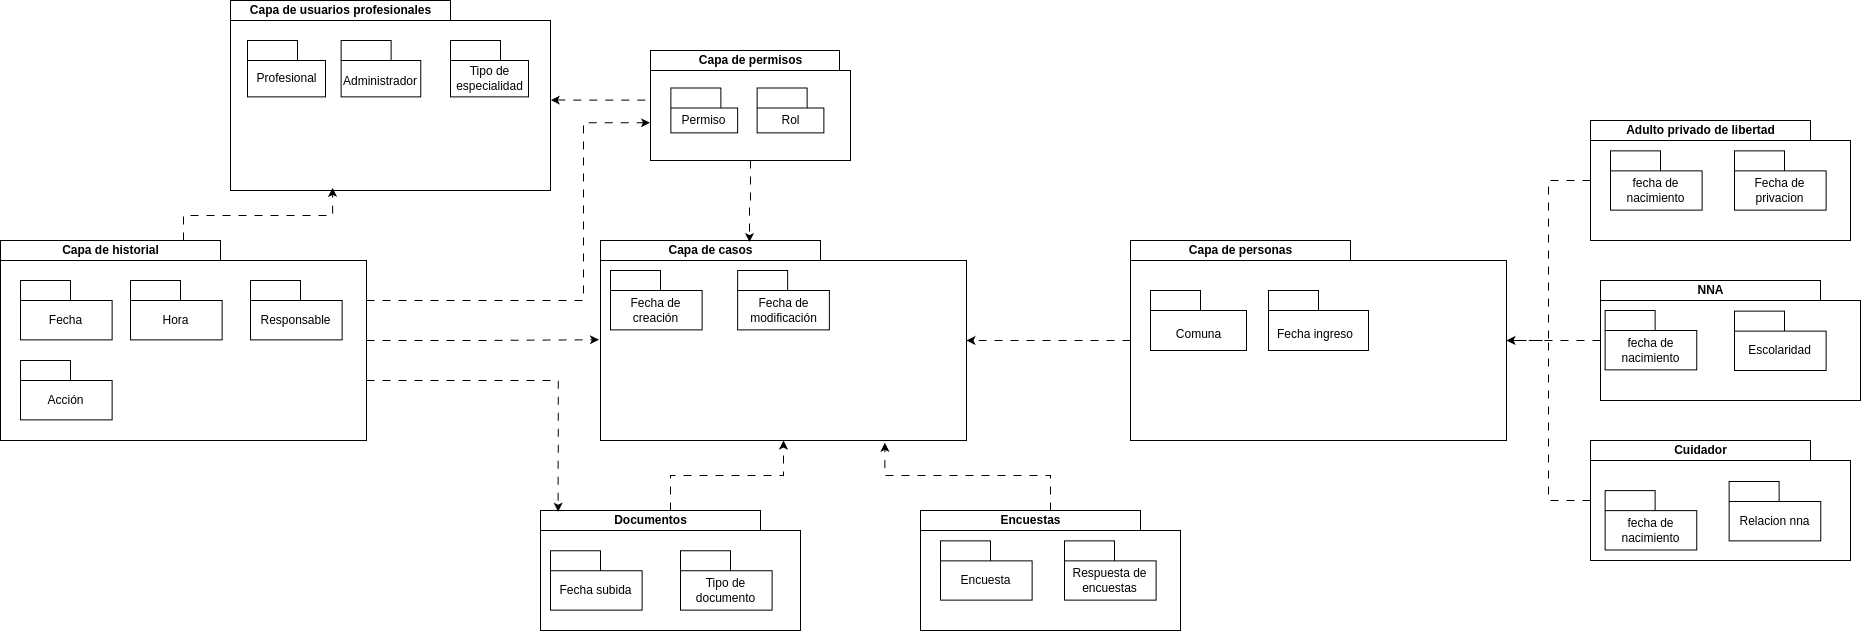

The diagram above was exported from draw.io. Its source (the exported page's mxGraphModel, read from the mxfile embedded in the PNG):
<mxGraphModel dx="3122" dy="1317" grid="1" gridSize="10" guides="1" tooltips="1" connect="1" arrows="1" fold="1" page="1" pageScale="1" pageWidth="827" pageHeight="1169" math="0" shadow="0">
  <root>
    <mxCell id="0" />
    <mxCell id="1" parent="0" />
    <mxCell id="cYda77m9q77iAHvYpdzR-1" value="Capa de usuarios profesionales" style="shape=folder;fontStyle=1;tabWidth=220;tabHeight=20;tabPosition=left;html=1;boundedLbl=1;labelInHeader=1;container=1;collapsible=0;" parent="1" vertex="1">
      <mxGeometry x="-160" y="140" width="320" height="190" as="geometry" />
    </mxCell>
    <mxCell id="cYda77m9q77iAHvYpdzR-2" value="" style="shape=folder;fontStyle=1;tabWidth=50;tabHeight=20;tabPosition=left;html=1;boundedLbl=1;labelInHeader=1;container=1;collapsible=0;" parent="cYda77m9q77iAHvYpdzR-1" vertex="1">
      <mxGeometry x="17.02127659574468" y="40" width="77.99148936170212" height="56.3825" as="geometry" />
    </mxCell>
    <mxCell id="cYda77m9q77iAHvYpdzR-3" value="Profesional" style="text;html=1;strokeColor=none;fillColor=none;align=center;verticalAlign=middle;whiteSpace=wrap;rounded=0;" parent="cYda77m9q77iAHvYpdzR-2" vertex="1">
      <mxGeometry x="4.602217793780687" y="18.79416666666667" width="68.79249318057829" height="37.58833333333334" as="geometry" />
    </mxCell>
    <mxCell id="cYda77m9q77iAHvYpdzR-8" value="" style="shape=folder;fontStyle=1;tabWidth=50;tabHeight=20;tabPosition=left;html=1;boundedLbl=1;labelInHeader=1;container=1;collapsible=0;" parent="cYda77m9q77iAHvYpdzR-1" vertex="1">
      <mxGeometry x="110.63829787234043" y="40" width="79.58297872340427" height="56.3825" as="geometry" />
    </mxCell>
    <mxCell id="cYda77m9q77iAHvYpdzR-9" value="Administrador" style="text;html=1;strokeColor=none;fillColor=none;align=center;verticalAlign=middle;whiteSpace=wrap;rounded=0;" parent="cYda77m9q77iAHvYpdzR-8" vertex="1">
      <mxGeometry x="4.695580336990432" y="26.4826893939394" width="70.19677210207253" height="29.898956325757577" as="geometry" />
    </mxCell>
    <mxCell id="cYda77m9q77iAHvYpdzR-76" value="" style="shape=folder;fontStyle=1;tabWidth=50;tabHeight=20;tabPosition=left;html=1;boundedLbl=1;labelInHeader=1;container=1;collapsible=0;" parent="cYda77m9q77iAHvYpdzR-1" vertex="1">
      <mxGeometry x="220.00127659574468" y="40" width="77.99148936170212" height="56.3825" as="geometry" />
    </mxCell>
    <mxCell id="cYda77m9q77iAHvYpdzR-77" value="Tipo de especialidad" style="text;html=1;strokeColor=none;fillColor=none;align=center;verticalAlign=middle;whiteSpace=wrap;rounded=0;" parent="cYda77m9q77iAHvYpdzR-76" vertex="1">
      <mxGeometry x="4.602217793780687" y="18.79416666666667" width="68.79249318057829" height="37.58833333333334" as="geometry" />
    </mxCell>
    <mxCell id="cYda77m9q77iAHvYpdzR-11" value="Capa de historial" style="shape=folder;fontStyle=1;tabWidth=220;tabHeight=20;tabPosition=left;html=1;boundedLbl=1;labelInHeader=1;container=1;collapsible=0;" parent="1" vertex="1">
      <mxGeometry x="-390" y="380" width="366" height="200" as="geometry" />
    </mxCell>
    <mxCell id="cYda77m9q77iAHvYpdzR-50" value="" style="shape=folder;fontStyle=1;tabWidth=50;tabHeight=20;tabPosition=left;html=1;boundedLbl=1;labelInHeader=1;container=1;collapsible=0;" parent="cYda77m9q77iAHvYpdzR-11" vertex="1">
      <mxGeometry x="20" y="39.99999999999999" width="91.64" height="59.35" as="geometry" />
    </mxCell>
    <mxCell id="cYda77m9q77iAHvYpdzR-51" value="Fecha" style="text;html=1;strokeColor=none;fillColor=none;align=center;verticalAlign=middle;whiteSpace=wrap;rounded=0;" parent="cYda77m9q77iAHvYpdzR-50" vertex="1">
      <mxGeometry x="5.407605907692308" y="19.78333333333334" width="80.8311794871795" height="39.56666666666668" as="geometry" />
    </mxCell>
    <mxCell id="cYda77m9q77iAHvYpdzR-53" value="" style="shape=folder;fontStyle=1;tabWidth=50;tabHeight=20;tabPosition=left;html=1;boundedLbl=1;labelInHeader=1;container=1;collapsible=0;" parent="cYda77m9q77iAHvYpdzR-11" vertex="1">
      <mxGeometry x="130" y="40.000000000000014" width="91.64" height="59.35" as="geometry" />
    </mxCell>
    <mxCell id="cYda77m9q77iAHvYpdzR-54" value="Hora" style="text;html=1;strokeColor=none;fillColor=none;align=center;verticalAlign=middle;whiteSpace=wrap;rounded=0;" parent="cYda77m9q77iAHvYpdzR-53" vertex="1">
      <mxGeometry x="5.407605907692308" y="19.78333333333334" width="80.8311794871795" height="39.56666666666668" as="geometry" />
    </mxCell>
    <mxCell id="cYda77m9q77iAHvYpdzR-57" value="" style="shape=folder;fontStyle=1;tabWidth=50;tabHeight=20;tabPosition=left;html=1;boundedLbl=1;labelInHeader=1;container=1;collapsible=0;" parent="cYda77m9q77iAHvYpdzR-11" vertex="1">
      <mxGeometry x="20" y="120" width="91.64" height="59.35" as="geometry" />
    </mxCell>
    <mxCell id="cYda77m9q77iAHvYpdzR-58" value="Acción" style="text;html=1;strokeColor=none;fillColor=none;align=center;verticalAlign=middle;whiteSpace=wrap;rounded=0;" parent="cYda77m9q77iAHvYpdzR-57" vertex="1">
      <mxGeometry x="5.407605907692308" y="19.78333333333334" width="80.8311794871795" height="39.56666666666668" as="geometry" />
    </mxCell>
    <mxCell id="cYda77m9q77iAHvYpdzR-55" value="" style="shape=folder;fontStyle=1;tabWidth=50;tabHeight=20;tabPosition=left;html=1;boundedLbl=1;labelInHeader=1;container=1;collapsible=0;" parent="cYda77m9q77iAHvYpdzR-11" vertex="1">
      <mxGeometry x="250" y="40" width="91.64" height="59.35" as="geometry" />
    </mxCell>
    <mxCell id="cYda77m9q77iAHvYpdzR-56" value="Responsable" style="text;html=1;strokeColor=none;fillColor=none;align=center;verticalAlign=middle;whiteSpace=wrap;rounded=0;" parent="cYda77m9q77iAHvYpdzR-55" vertex="1">
      <mxGeometry x="5.407605907692308" y="19.78333333333334" width="80.8311794871795" height="39.56666666666668" as="geometry" />
    </mxCell>
    <mxCell id="cYda77m9q77iAHvYpdzR-16" value="Capa de casos" style="shape=folder;fontStyle=1;tabWidth=220;tabHeight=20;tabPosition=left;html=1;boundedLbl=1;labelInHeader=1;container=1;collapsible=0;" parent="1" vertex="1">
      <mxGeometry x="210" y="380" width="366" height="200" as="geometry" />
    </mxCell>
    <mxCell id="cYda77m9q77iAHvYpdzR-62" value="" style="shape=folder;fontStyle=1;tabWidth=50;tabHeight=20;tabPosition=left;html=1;boundedLbl=1;labelInHeader=1;container=1;collapsible=0;" parent="cYda77m9q77iAHvYpdzR-16" vertex="1">
      <mxGeometry x="10" y="30" width="91.64" height="59.35" as="geometry" />
    </mxCell>
    <mxCell id="cYda77m9q77iAHvYpdzR-63" value="Fecha de creación" style="text;html=1;strokeColor=none;fillColor=none;align=center;verticalAlign=middle;whiteSpace=wrap;rounded=0;" parent="cYda77m9q77iAHvYpdzR-62" vertex="1">
      <mxGeometry x="5.407605907692308" y="19.78333333333334" width="80.8311794871795" height="39.56666666666668" as="geometry" />
    </mxCell>
    <mxCell id="cYda77m9q77iAHvYpdzR-64" value="" style="shape=folder;fontStyle=1;tabWidth=50;tabHeight=20;tabPosition=left;html=1;boundedLbl=1;labelInHeader=1;container=1;collapsible=0;" parent="cYda77m9q77iAHvYpdzR-16" vertex="1">
      <mxGeometry x="137.18" y="30" width="91.64" height="59.35" as="geometry" />
    </mxCell>
    <mxCell id="cYda77m9q77iAHvYpdzR-65" value="Fecha de modificación" style="text;html=1;strokeColor=none;fillColor=none;align=center;verticalAlign=middle;whiteSpace=wrap;rounded=0;" parent="cYda77m9q77iAHvYpdzR-64" vertex="1">
      <mxGeometry x="5.407605907692308" y="19.78333333333334" width="80.8311794871795" height="39.56666666666668" as="geometry" />
    </mxCell>
    <mxCell id="cYda77m9q77iAHvYpdzR-49" style="edgeStyle=orthogonalEdgeStyle;rounded=0;orthogonalLoop=1;jettySize=auto;html=1;endArrow=classic;endFill=1;dashed=1;dashPattern=8 8;" parent="1" source="cYda77m9q77iAHvYpdzR-35" target="cYda77m9q77iAHvYpdzR-16" edge="1">
      <mxGeometry relative="1" as="geometry" />
    </mxCell>
    <mxCell id="cYda77m9q77iAHvYpdzR-35" value="Capa de personas" style="shape=folder;fontStyle=1;tabWidth=220;tabHeight=20;tabPosition=left;html=1;boundedLbl=1;labelInHeader=1;container=1;collapsible=0;" parent="1" vertex="1">
      <mxGeometry x="740" y="380" width="376" height="200" as="geometry" />
    </mxCell>
    <mxCell id="cYda77m9q77iAHvYpdzR-31" value="" style="shape=folder;fontStyle=1;tabWidth=50;tabHeight=20;tabPosition=left;html=1;boundedLbl=1;labelInHeader=1;container=1;collapsible=0;" parent="cYda77m9q77iAHvYpdzR-35" vertex="1">
      <mxGeometry x="20" y="50.00000000000001" width="96" height="60" as="geometry" />
    </mxCell>
    <mxCell id="cYda77m9q77iAHvYpdzR-32" value="Comuna" style="text;html=1;strokeColor=none;fillColor=none;align=center;verticalAlign=middle;whiteSpace=wrap;rounded=0;" parent="cYda77m9q77iAHvYpdzR-31" vertex="1">
      <mxGeometry x="5.664222671505941" y="28.181818181818183" width="84.6775306717333" height="31.817272727272726" as="geometry" />
    </mxCell>
    <mxCell id="cYda77m9q77iAHvYpdzR-29" value="" style="shape=folder;fontStyle=1;tabWidth=50;tabHeight=20;tabPosition=left;html=1;boundedLbl=1;labelInHeader=1;container=1;collapsible=0;" parent="cYda77m9q77iAHvYpdzR-35" vertex="1">
      <mxGeometry x="138" y="50" width="100" height="60" as="geometry" />
    </mxCell>
    <mxCell id="cYda77m9q77iAHvYpdzR-30" value="Fecha ingreso" style="text;html=1;strokeColor=none;fillColor=none;align=center;verticalAlign=middle;whiteSpace=wrap;rounded=0;" parent="cYda77m9q77iAHvYpdzR-29" vertex="1">
      <mxGeometry y="28.18" width="94.1010101010101" height="31.82" as="geometry" />
    </mxCell>
    <mxCell id="cYda77m9q77iAHvYpdzR-41" style="edgeStyle=orthogonalEdgeStyle;rounded=0;orthogonalLoop=1;jettySize=auto;html=1;entryX=-0.004;entryY=0.496;entryDx=0;entryDy=0;entryPerimeter=0;endArrow=classic;endFill=1;dashed=1;dashPattern=8 8;" parent="1" source="cYda77m9q77iAHvYpdzR-11" target="cYda77m9q77iAHvYpdzR-16" edge="1">
      <mxGeometry relative="1" as="geometry" />
    </mxCell>
    <mxCell id="cYda77m9q77iAHvYpdzR-44" value="Capa de permisos" style="shape=folder;fontStyle=1;tabWidth=220;tabHeight=20;tabPosition=left;html=1;boundedLbl=1;labelInHeader=1;container=1;collapsible=0;" parent="1" vertex="1">
      <mxGeometry x="260" y="190" width="200" height="110" as="geometry" />
    </mxCell>
    <mxCell id="cYda77m9q77iAHvYpdzR-46" value="" style="shape=folder;fontStyle=1;tabWidth=50;tabHeight=20;tabPosition=left;html=1;boundedLbl=1;labelInHeader=1;container=1;collapsible=0;" parent="cYda77m9q77iAHvYpdzR-44" vertex="1">
      <mxGeometry x="20.388571428571417" y="37.53499999999999" width="66.79285714285714" height="44.84944444444444" as="geometry" />
    </mxCell>
    <mxCell id="cYda77m9q77iAHvYpdzR-47" value="Permiso" style="text;html=1;strokeColor=none;fillColor=none;align=center;verticalAlign=middle;whiteSpace=wrap;rounded=0;" parent="cYda77m9q77iAHvYpdzR-46" vertex="1">
      <mxGeometry x="3.9409334971169683" y="21.06564814814815" width="58.915148014239435" height="23.783116759259258" as="geometry" />
    </mxCell>
    <mxCell id="cYda77m9q77iAHvYpdzR-68" value="" style="shape=folder;fontStyle=1;tabWidth=50;tabHeight=20;tabPosition=left;html=1;boundedLbl=1;labelInHeader=1;container=1;collapsible=0;" parent="cYda77m9q77iAHvYpdzR-44" vertex="1">
      <mxGeometry x="106.62857142857143" y="37.535" width="66.79285714285714" height="44.84944444444444" as="geometry" />
    </mxCell>
    <mxCell id="cYda77m9q77iAHvYpdzR-69" value="Rol" style="text;html=1;strokeColor=none;fillColor=none;align=center;verticalAlign=middle;whiteSpace=wrap;rounded=0;" parent="cYda77m9q77iAHvYpdzR-68" vertex="1">
      <mxGeometry x="3.9409334971169683" y="21.06564814814815" width="58.915148014239435" height="23.783116759259258" as="geometry" />
    </mxCell>
    <mxCell id="cYda77m9q77iAHvYpdzR-48" style="edgeStyle=orthogonalEdgeStyle;rounded=0;orthogonalLoop=1;jettySize=auto;html=1;entryX=0.407;entryY=0.008;entryDx=0;entryDy=0;entryPerimeter=0;endArrow=classic;endFill=1;dashed=1;dashPattern=8 8;" parent="1" source="cYda77m9q77iAHvYpdzR-44" target="cYda77m9q77iAHvYpdzR-16" edge="1">
      <mxGeometry relative="1" as="geometry" />
    </mxCell>
    <mxCell id="cYda77m9q77iAHvYpdzR-52" style="edgeStyle=orthogonalEdgeStyle;rounded=0;orthogonalLoop=1;jettySize=auto;html=1;entryX=0;entryY=0.451;entryDx=0;entryDy=0;entryPerimeter=0;endArrow=none;endFill=0;exitX=1.001;exitY=0.524;exitDx=0;exitDy=0;exitPerimeter=0;startArrow=classic;startFill=1;dashed=1;dashPattern=8 8;" parent="1" source="cYda77m9q77iAHvYpdzR-1" target="cYda77m9q77iAHvYpdzR-44" edge="1">
      <mxGeometry relative="1" as="geometry" />
    </mxCell>
    <mxCell id="cYda77m9q77iAHvYpdzR-59" style="edgeStyle=orthogonalEdgeStyle;rounded=0;orthogonalLoop=1;jettySize=auto;html=1;entryX=0.5;entryY=1;entryDx=0;entryDy=0;entryPerimeter=0;endArrow=none;endFill=0;" parent="1" target="cYda77m9q77iAHvYpdzR-16" edge="1">
      <mxGeometry relative="1" as="geometry" />
    </mxCell>
    <mxCell id="cYda77m9q77iAHvYpdzR-88" style="edgeStyle=orthogonalEdgeStyle;rounded=0;orthogonalLoop=1;jettySize=auto;html=1;dashed=1;dashPattern=8 8;" parent="1" source="cYda77m9q77iAHvYpdzR-83" target="cYda77m9q77iAHvYpdzR-16" edge="1">
      <mxGeometry relative="1" as="geometry">
        <mxPoint x="280" y="620" as="targetPoint" />
      </mxGeometry>
    </mxCell>
    <mxCell id="cYda77m9q77iAHvYpdzR-83" value="Documentos" style="shape=folder;fontStyle=1;tabWidth=220;tabHeight=20;tabPosition=left;html=1;boundedLbl=1;labelInHeader=1;container=1;collapsible=0;" parent="1" vertex="1">
      <mxGeometry x="150" y="650" width="260" height="120" as="geometry" />
    </mxCell>
    <mxCell id="cYda77m9q77iAHvYpdzR-95" value="" style="shape=folder;fontStyle=1;tabWidth=50;tabHeight=20;tabPosition=left;html=1;boundedLbl=1;labelInHeader=1;container=1;collapsible=0;" parent="cYda77m9q77iAHvYpdzR-83" vertex="1">
      <mxGeometry x="10" y="40.219999999999914" width="91.64" height="59.35" as="geometry" />
    </mxCell>
    <mxCell id="cYda77m9q77iAHvYpdzR-96" value="Fecha subida" style="text;html=1;strokeColor=none;fillColor=none;align=center;verticalAlign=middle;whiteSpace=wrap;rounded=0;" parent="cYda77m9q77iAHvYpdzR-95" vertex="1">
      <mxGeometry x="5.407605907692308" y="19.78333333333334" width="80.8311794871795" height="39.56666666666668" as="geometry" />
    </mxCell>
    <mxCell id="cYda77m9q77iAHvYpdzR-97" value="" style="shape=folder;fontStyle=1;tabWidth=50;tabHeight=20;tabPosition=left;html=1;boundedLbl=1;labelInHeader=1;container=1;collapsible=0;" parent="cYda77m9q77iAHvYpdzR-83" vertex="1">
      <mxGeometry x="140" y="40.219999999999914" width="91.64" height="59.35" as="geometry" />
    </mxCell>
    <mxCell id="cYda77m9q77iAHvYpdzR-98" value="Tipo de documento" style="text;html=1;strokeColor=none;fillColor=none;align=center;verticalAlign=middle;whiteSpace=wrap;rounded=0;" parent="cYda77m9q77iAHvYpdzR-97" vertex="1">
      <mxGeometry x="5.407605907692308" y="19.78333333333334" width="80.8311794871795" height="39.56666666666668" as="geometry" />
    </mxCell>
    <mxCell id="cYda77m9q77iAHvYpdzR-89" value="Encuestas" style="shape=folder;fontStyle=1;tabWidth=220;tabHeight=20;tabPosition=left;html=1;boundedLbl=1;labelInHeader=1;container=1;collapsible=0;" parent="1" vertex="1">
      <mxGeometry x="530" y="650" width="260" height="120" as="geometry" />
    </mxCell>
    <mxCell id="cYda77m9q77iAHvYpdzR-90" value="" style="shape=folder;fontStyle=1;tabWidth=50;tabHeight=20;tabPosition=left;html=1;boundedLbl=1;labelInHeader=1;container=1;collapsible=0;" parent="cYda77m9q77iAHvYpdzR-89" vertex="1">
      <mxGeometry x="20" y="30.329999999999927" width="91.64" height="59.35" as="geometry" />
    </mxCell>
    <mxCell id="cYda77m9q77iAHvYpdzR-91" value="Encuesta" style="text;html=1;strokeColor=none;fillColor=none;align=center;verticalAlign=middle;whiteSpace=wrap;rounded=0;" parent="cYda77m9q77iAHvYpdzR-90" vertex="1">
      <mxGeometry x="5.407605907692308" y="19.78333333333334" width="80.8311794871795" height="39.56666666666668" as="geometry" />
    </mxCell>
    <mxCell id="cYda77m9q77iAHvYpdzR-92" value="" style="shape=folder;fontStyle=1;tabWidth=50;tabHeight=20;tabPosition=left;html=1;boundedLbl=1;labelInHeader=1;container=1;collapsible=0;" parent="cYda77m9q77iAHvYpdzR-89" vertex="1">
      <mxGeometry x="144.01999999999998" y="30.329999999999927" width="91.64" height="59.35" as="geometry" />
    </mxCell>
    <mxCell id="cYda77m9q77iAHvYpdzR-93" value="Respuesta de encuestas" style="text;html=1;strokeColor=none;fillColor=none;align=center;verticalAlign=middle;whiteSpace=wrap;rounded=0;" parent="cYda77m9q77iAHvYpdzR-92" vertex="1">
      <mxGeometry x="5.407605907692308" y="19.78333333333334" width="80.8311794871795" height="39.56666666666668" as="geometry" />
    </mxCell>
    <mxCell id="cYda77m9q77iAHvYpdzR-94" style="edgeStyle=orthogonalEdgeStyle;rounded=0;orthogonalLoop=1;jettySize=auto;html=1;entryX=0.777;entryY=1.011;entryDx=0;entryDy=0;entryPerimeter=0;dashed=1;dashPattern=8 8;" parent="1" source="cYda77m9q77iAHvYpdzR-89" target="cYda77m9q77iAHvYpdzR-16" edge="1">
      <mxGeometry relative="1" as="geometry" />
    </mxCell>
    <mxCell id="cYda77m9q77iAHvYpdzR-99" style="edgeStyle=orthogonalEdgeStyle;rounded=0;orthogonalLoop=1;jettySize=auto;html=1;entryX=-0.002;entryY=0.657;entryDx=0;entryDy=0;entryPerimeter=0;dashed=1;dashPattern=8 8;" parent="1" source="cYda77m9q77iAHvYpdzR-11" target="cYda77m9q77iAHvYpdzR-44" edge="1">
      <mxGeometry relative="1" as="geometry">
        <Array as="points">
          <mxPoint x="193" y="440" />
          <mxPoint x="193" y="262" />
        </Array>
      </mxGeometry>
    </mxCell>
    <mxCell id="cYda77m9q77iAHvYpdzR-126" style="edgeStyle=orthogonalEdgeStyle;rounded=0;orthogonalLoop=1;jettySize=auto;html=1;dashed=1;dashPattern=8 8;" parent="1" source="cYda77m9q77iAHvYpdzR-107" target="cYda77m9q77iAHvYpdzR-35" edge="1">
      <mxGeometry relative="1" as="geometry" />
    </mxCell>
    <mxCell id="cYda77m9q77iAHvYpdzR-107" value="NNA" style="shape=folder;fontStyle=1;tabWidth=220;tabHeight=20;tabPosition=left;html=1;boundedLbl=1;labelInHeader=1;container=1;collapsible=0;" parent="1" vertex="1">
      <mxGeometry x="1210" y="420" width="260" height="120" as="geometry" />
    </mxCell>
    <mxCell id="cYda77m9q77iAHvYpdzR-127" value="" style="shape=folder;fontStyle=1;tabWidth=50;tabHeight=20;tabPosition=left;html=1;boundedLbl=1;labelInHeader=1;container=1;collapsible=0;" parent="cYda77m9q77iAHvYpdzR-107" vertex="1">
      <mxGeometry x="4.599999999999909" y="29.999999999999886" width="91.64" height="59.35" as="geometry" />
    </mxCell>
    <mxCell id="cYda77m9q77iAHvYpdzR-128" value="fecha de nacimiento" style="text;html=1;strokeColor=none;fillColor=none;align=center;verticalAlign=middle;whiteSpace=wrap;rounded=0;" parent="cYda77m9q77iAHvYpdzR-127" vertex="1">
      <mxGeometry x="5.407605907692308" y="19.78333333333334" width="80.8311794871795" height="39.56666666666668" as="geometry" />
    </mxCell>
    <mxCell id="cYda77m9q77iAHvYpdzR-129" value="" style="shape=folder;fontStyle=1;tabWidth=50;tabHeight=20;tabPosition=left;html=1;boundedLbl=1;labelInHeader=1;container=1;collapsible=0;" parent="cYda77m9q77iAHvYpdzR-107" vertex="1">
      <mxGeometry x="134.01999999999998" y="30.649999999999864" width="91.64" height="59.35" as="geometry" />
    </mxCell>
    <mxCell id="cYda77m9q77iAHvYpdzR-130" value="Escolaridad" style="text;html=1;strokeColor=none;fillColor=none;align=center;verticalAlign=middle;whiteSpace=wrap;rounded=0;" parent="cYda77m9q77iAHvYpdzR-129" vertex="1">
      <mxGeometry x="5.407605907692308" y="19.78333333333334" width="80.8311794871795" height="39.56666666666668" as="geometry" />
    </mxCell>
    <mxCell id="cYda77m9q77iAHvYpdzR-124" style="edgeStyle=orthogonalEdgeStyle;rounded=0;orthogonalLoop=1;jettySize=auto;html=1;dashed=1;dashPattern=8 8;" parent="1" source="cYda77m9q77iAHvYpdzR-113" target="cYda77m9q77iAHvYpdzR-35" edge="1">
      <mxGeometry relative="1" as="geometry" />
    </mxCell>
    <mxCell id="cYda77m9q77iAHvYpdzR-113" value="Cuidador" style="shape=folder;fontStyle=1;tabWidth=220;tabHeight=20;tabPosition=left;html=1;boundedLbl=1;labelInHeader=1;container=1;collapsible=0;" parent="1" vertex="1">
      <mxGeometry x="1200" y="580" width="260" height="120" as="geometry" />
    </mxCell>
    <mxCell id="cYda77m9q77iAHvYpdzR-131" value="" style="shape=folder;fontStyle=1;tabWidth=50;tabHeight=20;tabPosition=left;html=1;boundedLbl=1;labelInHeader=1;container=1;collapsible=0;" parent="cYda77m9q77iAHvYpdzR-113" vertex="1">
      <mxGeometry x="14.599999999999909" y="50.1099999999999" width="91.64" height="59.35" as="geometry" />
    </mxCell>
    <mxCell id="cYda77m9q77iAHvYpdzR-132" value="fecha de nacimiento" style="text;html=1;strokeColor=none;fillColor=none;align=center;verticalAlign=middle;whiteSpace=wrap;rounded=0;" parent="cYda77m9q77iAHvYpdzR-131" vertex="1">
      <mxGeometry x="5.407605907692308" y="19.78333333333334" width="80.8311794871795" height="39.56666666666668" as="geometry" />
    </mxCell>
    <mxCell id="cYda77m9q77iAHvYpdzR-133" value="" style="shape=folder;fontStyle=1;tabWidth=50;tabHeight=20;tabPosition=left;html=1;boundedLbl=1;labelInHeader=1;container=1;collapsible=0;" parent="cYda77m9q77iAHvYpdzR-113" vertex="1">
      <mxGeometry x="138.6199999999999" y="40.979999999999905" width="91.64" height="59.35" as="geometry" />
    </mxCell>
    <mxCell id="cYda77m9q77iAHvYpdzR-134" value="Relacion nna" style="text;html=1;strokeColor=none;fillColor=none;align=center;verticalAlign=middle;whiteSpace=wrap;rounded=0;" parent="cYda77m9q77iAHvYpdzR-133" vertex="1">
      <mxGeometry x="5.407605907692308" y="19.78333333333334" width="80.8311794871795" height="39.56666666666668" as="geometry" />
    </mxCell>
    <mxCell id="cYda77m9q77iAHvYpdzR-123" style="edgeStyle=orthogonalEdgeStyle;rounded=0;orthogonalLoop=1;jettySize=auto;html=1;dashed=1;dashPattern=8 8;" parent="1" source="cYda77m9q77iAHvYpdzR-118" target="cYda77m9q77iAHvYpdzR-35" edge="1">
      <mxGeometry relative="1" as="geometry" />
    </mxCell>
    <mxCell id="cYda77m9q77iAHvYpdzR-118" value="Adulto privado de libertad" style="shape=folder;fontStyle=1;tabWidth=220;tabHeight=20;tabPosition=left;html=1;boundedLbl=1;labelInHeader=1;container=1;collapsible=0;" parent="1" vertex="1">
      <mxGeometry x="1200" y="260" width="260" height="120" as="geometry" />
    </mxCell>
    <mxCell id="cYda77m9q77iAHvYpdzR-119" value="" style="shape=folder;fontStyle=1;tabWidth=50;tabHeight=20;tabPosition=left;html=1;boundedLbl=1;labelInHeader=1;container=1;collapsible=0;" parent="cYda77m9q77iAHvYpdzR-118" vertex="1">
      <mxGeometry x="20" y="30.329999999999927" width="91.64" height="59.35" as="geometry" />
    </mxCell>
    <mxCell id="cYda77m9q77iAHvYpdzR-120" value="fecha de nacimiento" style="text;html=1;strokeColor=none;fillColor=none;align=center;verticalAlign=middle;whiteSpace=wrap;rounded=0;" parent="cYda77m9q77iAHvYpdzR-119" vertex="1">
      <mxGeometry x="5.407605907692308" y="19.78333333333334" width="80.8311794871795" height="39.56666666666668" as="geometry" />
    </mxCell>
    <mxCell id="cYda77m9q77iAHvYpdzR-121" value="" style="shape=folder;fontStyle=1;tabWidth=50;tabHeight=20;tabPosition=left;html=1;boundedLbl=1;labelInHeader=1;container=1;collapsible=0;" parent="cYda77m9q77iAHvYpdzR-118" vertex="1">
      <mxGeometry x="144.01999999999998" y="30.329999999999927" width="91.64" height="59.35" as="geometry" />
    </mxCell>
    <mxCell id="cYda77m9q77iAHvYpdzR-122" value="Fecha de privacion" style="text;html=1;strokeColor=none;fillColor=none;align=center;verticalAlign=middle;whiteSpace=wrap;rounded=0;" parent="cYda77m9q77iAHvYpdzR-121" vertex="1">
      <mxGeometry x="5.407605907692308" y="19.78333333333334" width="80.8311794871795" height="39.56666666666668" as="geometry" />
    </mxCell>
    <mxCell id="cYda77m9q77iAHvYpdzR-135" style="edgeStyle=orthogonalEdgeStyle;rounded=0;orthogonalLoop=1;jettySize=auto;html=1;entryX=0.319;entryY=0.986;entryDx=0;entryDy=0;entryPerimeter=0;dashed=1;dashPattern=8 8;" parent="1" source="cYda77m9q77iAHvYpdzR-11" target="cYda77m9q77iAHvYpdzR-1" edge="1">
      <mxGeometry relative="1" as="geometry" />
    </mxCell>
    <mxCell id="cYda77m9q77iAHvYpdzR-136" style="edgeStyle=orthogonalEdgeStyle;rounded=0;orthogonalLoop=1;jettySize=auto;html=1;entryX=0.068;entryY=0.01;entryDx=0;entryDy=0;entryPerimeter=0;dashed=1;dashPattern=8 8;" parent="1" source="cYda77m9q77iAHvYpdzR-11" target="cYda77m9q77iAHvYpdzR-83" edge="1">
      <mxGeometry relative="1" as="geometry">
        <Array as="points">
          <mxPoint x="168" y="520" />
        </Array>
      </mxGeometry>
    </mxCell>
  </root>
</mxGraphModel>